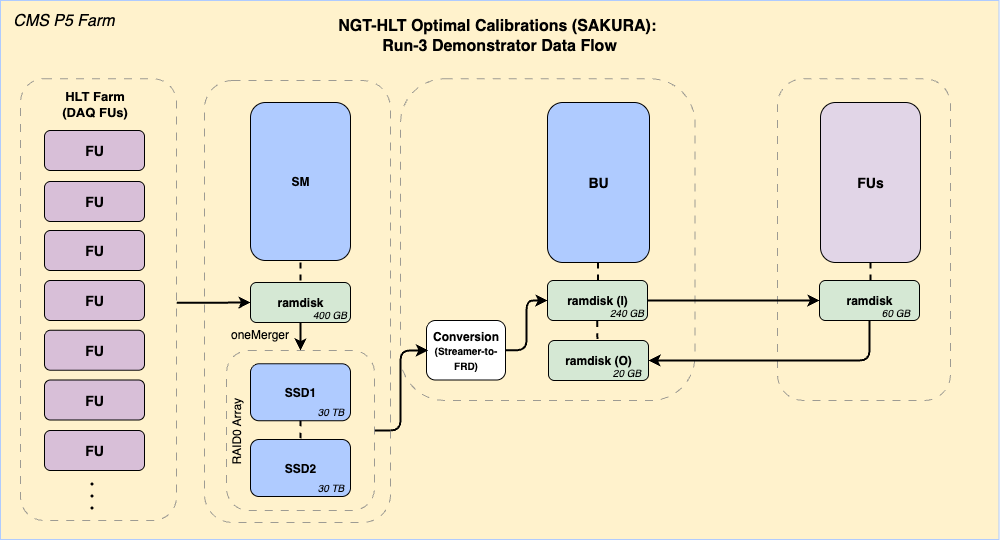

The diagram above was exported from draw.io. Its source (the exported page's mxGraphModel, read from the mxfile embedded in the PNG):
<mxGraphModel dx="-656" dy="621" grid="1" gridSize="10" guides="1" tooltips="1" connect="1" arrows="1" fold="1" page="1" pageScale="1" pageWidth="827" pageHeight="1169" math="0" shadow="0">
  <root>
    <mxCell id="0" />
    <mxCell id="1" parent="0" />
    <mxCell id="VBnaeW3tyLs_7LWYnNDS-3" value="" style="group" parent="1" connectable="0" vertex="1">
      <mxGeometry x="1860" y="240" width="998.5" height="539" as="geometry" />
    </mxCell>
    <mxCell id="nVbvLBho-aKDMSMwRuIr-5" value="" style="edgeStyle=orthogonalEdgeStyle;rounded=1;orthogonalLoop=1;jettySize=auto;html=1;strokeColor=default;strokeWidth=2;curved=0;endArrow=none;endFill=1;spacingTop=0;exitX=0.5;exitY=1;exitDx=0;exitDy=0;startArrow=none;startFill=0;dashed=1;entryX=0.5;entryY=0;entryDx=0;entryDy=0;" parent="VBnaeW3tyLs_7LWYnNDS-3" edge="1">
      <mxGeometry relative="1" as="geometry">
        <mxPoint x="220" y="182" as="sourcePoint" />
        <mxPoint x="220" y="204" as="targetPoint" />
        <Array as="points">
          <mxPoint x="220" y="192" />
          <mxPoint x="220" y="192" />
        </Array>
      </mxGeometry>
    </mxCell>
    <mxCell id="2xcq_pXlM-XG_0S8qXP4-2" value="" style="rounded=1;whiteSpace=wrap;html=1;fillColor=none;dashed=1;dashPattern=8 8;opacity=80;strokeColor=#858585;container=0;" parent="VBnaeW3tyLs_7LWYnNDS-3" vertex="1">
      <mxGeometry x="14" y="81.75" width="186" height="442" as="geometry" />
    </mxCell>
    <mxCell id="wa49Pn-pvh2bLljwLHad-9" value="" style="rounded=0;whiteSpace=wrap;html=1;fillColor=#FFF2CC;strokeColor=light-dark(#afcbff, #5c79a3);fillStyle=solid;container=0;" parent="VBnaeW3tyLs_7LWYnNDS-3" vertex="1">
      <mxGeometry width="998.5" height="539" as="geometry" />
    </mxCell>
    <mxCell id="x_ykKYG2ymdTlrO0Z5TY-57" value="&lt;b&gt;ramdisk&lt;/b&gt;" style="rounded=1;whiteSpace=wrap;html=1;rotation=0;fillColor=#d5e8d4;strokeColor=#000000;container=0;" parent="VBnaeW3tyLs_7LWYnNDS-3" vertex="1">
      <mxGeometry x="819" y="280" width="100" height="40" as="geometry" />
    </mxCell>
    <mxCell id="x_ykKYG2ymdTlrO0Z5TY-62" value="" style="rounded=1;whiteSpace=wrap;html=1;fillColor=none;dashed=1;dashPattern=8 8;opacity=80;strokeColor=#858585;container=0;" parent="VBnaeW3tyLs_7LWYnNDS-3" vertex="1">
      <mxGeometry x="777" y="78.25" width="173" height="321.75" as="geometry" />
    </mxCell>
    <mxCell id="x_ykKYG2ymdTlrO0Z5TY-61" value="" style="rounded=1;whiteSpace=wrap;html=1;fillColor=none;dashed=1;dashPattern=8 8;opacity=80;strokeColor=#858585;container=0;" parent="VBnaeW3tyLs_7LWYnNDS-3" vertex="1">
      <mxGeometry x="400" y="78.25" width="294.5" height="321.75" as="geometry" />
    </mxCell>
    <mxCell id="-1vVAZZULqZGSlAczmIT-1" value="&lt;i&gt;CMS P5 Farm&lt;/i&gt;" style="text;html=1;align=center;verticalAlign=middle;resizable=0;points=[];autosize=1;strokeColor=none;fillColor=none;fontSize=16;container=0;" parent="VBnaeW3tyLs_7LWYnNDS-3" vertex="1">
      <mxGeometry x="2.6950067476382173" y="5" width="120" height="30" as="geometry" />
    </mxCell>
    <mxCell id="iU1aODgmRw8-L7eTGCvN-4" value="&lt;b&gt;&lt;font&gt;Conversion&lt;/font&gt;&lt;/b&gt;&lt;div&gt;&lt;b&gt;&lt;font style=&quot;font-size: 10px;&quot;&gt;(Streamer-to-&lt;br&gt;FRD)&lt;/font&gt;&lt;/b&gt;&lt;/div&gt;" style="rounded=1;whiteSpace=wrap;html=1;align=center;container=0;" parent="VBnaeW3tyLs_7LWYnNDS-3" vertex="1">
      <mxGeometry x="258" y="146.25" width="79" height="59.5" as="geometry" />
    </mxCell>
    <mxCell id="WGdXT72n8x7lZ6ZxNEnB-11" value="&lt;div&gt;&lt;b style=&quot;background-color: transparent; color: light-dark(rgb(0, 0, 0), rgb(255, 255, 255));&quot;&gt;&lt;font&gt;SM&lt;/font&gt;&lt;/b&gt;&lt;/div&gt;" style="rounded=1;whiteSpace=wrap;html=1;rotation=0;fillColor=light-dark(#afcbff, #1d293b);strokeColor=light-dark(#000000,#5C79A3);container=0;" parent="VBnaeW3tyLs_7LWYnNDS-3" vertex="1">
      <mxGeometry x="250" y="102" width="100" height="158" as="geometry" />
    </mxCell>
    <mxCell id="iU1aODgmRw8-L7eTGCvN-7" value="" style="edgeStyle=orthogonalEdgeStyle;rounded=1;orthogonalLoop=1;jettySize=auto;html=1;strokeColor=default;strokeWidth=2;curved=0;endArrow=classic;endFill=1;spacingTop=0;exitX=1;exitY=0.5;exitDx=0;exitDy=0;entryX=0;entryY=0.5;entryDx=0;entryDy=0;" parent="VBnaeW3tyLs_7LWYnNDS-3" source="x_ykKYG2ymdTlrO0Z5TY-38" target="x_ykKYG2ymdTlrO0Z5TY-57" edge="1">
      <mxGeometry relative="1" as="geometry">
        <mxPoint x="660" y="412" as="sourcePoint" />
        <mxPoint x="650" y="381.5" as="targetPoint" />
      </mxGeometry>
    </mxCell>
    <mxCell id="x_ykKYG2ymdTlrO0Z5TY-19" value="" style="edgeStyle=orthogonalEdgeStyle;rounded=1;orthogonalLoop=1;jettySize=auto;html=1;strokeColor=default;strokeWidth=2;curved=0;endArrow=classic;endFill=1;spacingTop=0;entryX=0.5;entryY=0;entryDx=0;entryDy=0;exitX=0.5;exitY=1;exitDx=0;exitDy=0;" parent="VBnaeW3tyLs_7LWYnNDS-3" source="x_ykKYG2ymdTlrO0Z5TY-2" target="x_ykKYG2ymdTlrO0Z5TY-16" edge="1">
      <mxGeometry relative="1" as="geometry">
        <mxPoint x="284" y="322" as="sourcePoint" />
        <mxPoint x="421" y="322" as="targetPoint" />
      </mxGeometry>
    </mxCell>
    <mxCell id="wa49Pn-pvh2bLljwLHad-33" value="&lt;font&gt;NGT-HLT Optimal Calibrations (SAKURA):&amp;nbsp;&lt;/font&gt;&lt;div&gt;&lt;font&gt;Run-3 Demonstrator Data Flow&lt;/font&gt;&lt;/div&gt;" style="text;html=1;strokeColor=none;fillColor=none;align=center;verticalAlign=middle;whiteSpace=wrap;rounded=0;fontSize=16;fontStyle=1;container=0;" parent="VBnaeW3tyLs_7LWYnNDS-3" vertex="1">
      <mxGeometry x="334.25" y="20" width="330" height="30" as="geometry" />
    </mxCell>
    <mxCell id="x_ykKYG2ymdTlrO0Z5TY-52" value="&lt;b&gt;&lt;font&gt;Conversion&lt;/font&gt;&lt;/b&gt;&lt;div&gt;&lt;b&gt;&lt;font style=&quot;font-size: 10px;&quot;&gt;(Streamer-to-&lt;br&gt;FRD)&lt;/font&gt;&lt;/b&gt;&lt;/div&gt;" style="rounded=1;whiteSpace=wrap;html=1;align=center;container=0;" parent="VBnaeW3tyLs_7LWYnNDS-3" vertex="1">
      <mxGeometry x="426" y="320" width="79" height="59.5" as="geometry" />
    </mxCell>
    <mxCell id="x_ykKYG2ymdTlrO0Z5TY-53" value="" style="edgeStyle=orthogonalEdgeStyle;rounded=1;orthogonalLoop=1;jettySize=auto;html=1;strokeColor=default;strokeWidth=2;curved=0;endArrow=classic;endFill=1;spacingTop=0;exitX=1;exitY=0.5;exitDx=0;exitDy=0;entryX=0.019;entryY=0.502;entryDx=0;entryDy=0;entryPerimeter=0;" parent="VBnaeW3tyLs_7LWYnNDS-3" source="x_ykKYG2ymdTlrO0Z5TY-16" target="x_ykKYG2ymdTlrO0Z5TY-52" edge="1">
      <mxGeometry relative="1" as="geometry">
        <mxPoint x="470" y="480" as="sourcePoint" />
        <mxPoint x="390" y="430" as="targetPoint" />
      </mxGeometry>
    </mxCell>
    <mxCell id="hIWg0OG6KV_40AornxaS-19" value="" style="edgeStyle=orthogonalEdgeStyle;rounded=1;orthogonalLoop=1;jettySize=auto;html=1;strokeColor=default;strokeWidth=2;curved=0;endArrow=classic;endFill=1;spacingTop=0;entryX=0;entryY=0.5;entryDx=0;entryDy=0;exitX=1;exitY=0.5;exitDx=0;exitDy=0;" parent="VBnaeW3tyLs_7LWYnNDS-3" source="x_ykKYG2ymdTlrO0Z5TY-52" target="x_ykKYG2ymdTlrO0Z5TY-38" edge="1">
      <mxGeometry relative="1" as="geometry">
        <mxPoint x="473.42999999999984" y="412.78" as="sourcePoint" />
        <mxPoint x="511.42999999999984" y="412.78" as="targetPoint" />
      </mxGeometry>
    </mxCell>
    <mxCell id="x_ykKYG2ymdTlrO0Z5TY-59" value="&lt;div&gt;&lt;b style=&quot;font-size: 14px; background-color: transparent; color: light-dark(rgb(0, 0, 0), rgb(255, 255, 255));&quot;&gt;FUs&lt;/b&gt;&lt;/div&gt;" style="rounded=1;whiteSpace=wrap;html=1;rotation=0;fillColor=#e1d5e7;strokeColor=#000000;container=0;" parent="VBnaeW3tyLs_7LWYnNDS-3" vertex="1">
      <mxGeometry x="820" y="102" width="100" height="160" as="geometry" />
    </mxCell>
    <mxCell id="x_ykKYG2ymdTlrO0Z5TY-60" value="" style="edgeStyle=orthogonalEdgeStyle;rounded=1;orthogonalLoop=1;jettySize=auto;html=1;strokeColor=default;strokeWidth=2;curved=0;endArrow=classic;endFill=1;spacingTop=0;exitX=0.5;exitY=1;exitDx=0;exitDy=0;entryX=1;entryY=0.5;entryDx=0;entryDy=0;" parent="VBnaeW3tyLs_7LWYnNDS-3" source="x_ykKYG2ymdTlrO0Z5TY-57" target="x_ykKYG2ymdTlrO0Z5TY-41" edge="1">
      <mxGeometry relative="1" as="geometry">
        <mxPoint x="764" y="385.5" as="sourcePoint" />
        <mxPoint x="933" y="385.5" as="targetPoint" />
      </mxGeometry>
    </mxCell>
    <mxCell id="nVbvLBho-aKDMSMwRuIr-3" value="" style="edgeStyle=orthogonalEdgeStyle;rounded=1;orthogonalLoop=1;jettySize=auto;html=1;strokeColor=default;strokeWidth=2;curved=0;endArrow=none;endFill=1;spacingTop=0;exitX=0.5;exitY=1;exitDx=0;exitDy=0;startArrow=none;startFill=0;dashed=1;entryX=0.5;entryY=0;entryDx=0;entryDy=0;" parent="VBnaeW3tyLs_7LWYnNDS-3" edge="1">
      <mxGeometry relative="1" as="geometry">
        <mxPoint x="597.46" y="262" as="sourcePoint" />
        <mxPoint x="597.46" y="284" as="targetPoint" />
        <Array as="points" />
      </mxGeometry>
    </mxCell>
    <mxCell id="nVbvLBho-aKDMSMwRuIr-4" value="" style="edgeStyle=orthogonalEdgeStyle;rounded=1;orthogonalLoop=1;jettySize=auto;html=1;strokeColor=default;strokeWidth=2;curved=0;endArrow=none;endFill=1;spacingTop=0;exitX=0.5;exitY=1;exitDx=0;exitDy=0;startArrow=none;startFill=0;dashed=1;entryX=0.5;entryY=0;entryDx=0;entryDy=0;" parent="VBnaeW3tyLs_7LWYnNDS-3" edge="1">
      <mxGeometry relative="1" as="geometry">
        <mxPoint x="869.9200000000001" y="262" as="sourcePoint" />
        <mxPoint x="869.9200000000001" y="284" as="targetPoint" />
        <Array as="points" />
      </mxGeometry>
    </mxCell>
    <mxCell id="2xcq_pXlM-XG_0S8qXP4-1" value="&lt;div&gt;&lt;span style=&quot;font-size: 14px;&quot;&gt;&lt;b&gt;FU&lt;/b&gt;&lt;/span&gt;&lt;/div&gt;" style="rounded=1;whiteSpace=wrap;html=1;rotation=0;fillColor=#D8BFD8;fontColor=default;strokeColor=default;container=0;" parent="VBnaeW3tyLs_7LWYnNDS-3" vertex="1">
      <mxGeometry x="44" y="130" width="100" height="40" as="geometry" />
    </mxCell>
    <mxCell id="2xcq_pXlM-XG_0S8qXP4-3" value="&lt;font&gt;&lt;b&gt;HLT Farm&lt;/b&gt;&lt;/font&gt;&lt;div&gt;&lt;font&gt;&lt;b&gt;(DAQ FUs)&lt;/b&gt;&lt;/font&gt;&lt;/div&gt;" style="text;html=1;align=center;verticalAlign=middle;resizable=0;points=[];autosize=1;strokeColor=none;fillColor=none;fontSize=13;rotation=0;container=0;" parent="VBnaeW3tyLs_7LWYnNDS-3" vertex="1">
      <mxGeometry x="49" y="83.25" width="90" height="40" as="geometry" />
    </mxCell>
    <mxCell id="2xcq_pXlM-XG_0S8qXP4-7" value="&lt;div&gt;&lt;span style=&quot;font-size: 14px;&quot;&gt;&lt;b&gt;FU&lt;/b&gt;&lt;/span&gt;&lt;/div&gt;" style="rounded=1;whiteSpace=wrap;html=1;rotation=0;fillColor=#D8BFD8;fontColor=default;strokeColor=default;container=0;" parent="VBnaeW3tyLs_7LWYnNDS-3" vertex="1">
      <mxGeometry x="44" y="181" width="100" height="40" as="geometry" />
    </mxCell>
    <mxCell id="2xcq_pXlM-XG_0S8qXP4-9" value="&lt;div&gt;&lt;span style=&quot;font-size: 14px;&quot;&gt;&lt;b&gt;FU&lt;/b&gt;&lt;/span&gt;&lt;/div&gt;" style="rounded=1;whiteSpace=wrap;html=1;rotation=0;fillColor=#D8BFD8;fontColor=default;strokeColor=default;container=0;" parent="VBnaeW3tyLs_7LWYnNDS-3" vertex="1">
      <mxGeometry x="44" y="230" width="100" height="40" as="geometry" />
    </mxCell>
    <mxCell id="2xcq_pXlM-XG_0S8qXP4-10" value="&lt;div&gt;&lt;span style=&quot;font-size: 14px;&quot;&gt;&lt;b&gt;FU&lt;/b&gt;&lt;/span&gt;&lt;/div&gt;" style="rounded=1;whiteSpace=wrap;html=1;rotation=0;fillColor=#D8BFD8;fontColor=default;strokeColor=default;container=0;" parent="VBnaeW3tyLs_7LWYnNDS-3" vertex="1">
      <mxGeometry x="44" y="280" width="100" height="40" as="geometry" />
    </mxCell>
    <mxCell id="2xcq_pXlM-XG_0S8qXP4-11" value="&lt;div&gt;&lt;span style=&quot;font-size: 14px;&quot;&gt;&lt;b&gt;FU&lt;/b&gt;&lt;/span&gt;&lt;/div&gt;" style="rounded=1;whiteSpace=wrap;html=1;rotation=0;fillColor=#D8BFD8;fontColor=default;strokeColor=default;container=0;" parent="VBnaeW3tyLs_7LWYnNDS-3" vertex="1">
      <mxGeometry x="44" y="329.75" width="100" height="40" as="geometry" />
    </mxCell>
    <mxCell id="2xcq_pXlM-XG_0S8qXP4-12" value="&lt;div&gt;&lt;span style=&quot;font-size: 14px;&quot;&gt;&lt;b&gt;FU&lt;/b&gt;&lt;/span&gt;&lt;/div&gt;" style="rounded=1;whiteSpace=wrap;html=1;rotation=0;fillColor=#D8BFD8;fontColor=default;strokeColor=default;container=0;" parent="VBnaeW3tyLs_7LWYnNDS-3" vertex="1">
      <mxGeometry x="44" y="379.5" width="100" height="40" as="geometry" />
    </mxCell>
    <mxCell id="2xcq_pXlM-XG_0S8qXP4-67" value="&lt;div&gt;&lt;span style=&quot;font-size: 14px;&quot;&gt;&lt;b&gt;FU&lt;/b&gt;&lt;/span&gt;&lt;/div&gt;" style="rounded=1;whiteSpace=wrap;html=1;rotation=0;fillColor=#D8BFD8;fontColor=default;strokeColor=default;container=0;" parent="VBnaeW3tyLs_7LWYnNDS-3" vertex="1">
      <mxGeometry x="44" y="430" width="100" height="40" as="geometry" />
    </mxCell>
    <mxCell id="2xcq_pXlM-XG_0S8qXP4-70" value="&lt;ul&gt;&lt;li&gt;&amp;nbsp;&lt;/li&gt;&lt;li&gt;&amp;nbsp;&lt;/li&gt;&lt;li&gt;&lt;br&gt;&lt;/li&gt;&lt;/ul&gt;" style="text;html=1;strokeColor=none;fillColor=none;align=center;verticalAlign=middle;whiteSpace=wrap;rounded=0;fontSize=10;fontStyle=1;container=0;" parent="VBnaeW3tyLs_7LWYnNDS-3" vertex="1">
      <mxGeometry x="74" y="478" width="20" height="30" as="geometry" />
    </mxCell>
    <mxCell id="2xcq_pXlM-XG_0S8qXP4-69" value="" style="rounded=1;whiteSpace=wrap;html=1;fillColor=none;dashed=1;dashPattern=8 8;opacity=80;strokeColor=#858585;container=0;" parent="VBnaeW3tyLs_7LWYnNDS-3" vertex="1">
      <mxGeometry x="20" y="78.25" width="156" height="441.75" as="geometry" />
    </mxCell>
    <mxCell id="x_ykKYG2ymdTlrO0Z5TY-18" value="" style="edgeStyle=orthogonalEdgeStyle;rounded=1;orthogonalLoop=1;jettySize=auto;html=1;strokeColor=default;strokeWidth=2;curved=0;endArrow=classic;endFill=1;spacingTop=0;entryX=0;entryY=0.5;entryDx=0;entryDy=0;exitX=1.001;exitY=0.507;exitDx=0;exitDy=0;exitPerimeter=0;" parent="VBnaeW3tyLs_7LWYnNDS-3" source="2xcq_pXlM-XG_0S8qXP4-69" target="x_ykKYG2ymdTlrO0Z5TY-2" edge="1">
      <mxGeometry relative="1" as="geometry">
        <mxPoint x="160" y="310" as="sourcePoint" />
        <mxPoint x="270" y="178.5" as="targetPoint" />
      </mxGeometry>
    </mxCell>
    <mxCell id="x_ykKYG2ymdTlrO0Z5TY-2" value="&lt;b&gt;ramdisk&lt;/b&gt;" style="rounded=1;whiteSpace=wrap;html=1;rotation=0;fillColor=#d5e8d4;strokeColor=#000000;container=0;" parent="VBnaeW3tyLs_7LWYnNDS-3" vertex="1">
      <mxGeometry x="250" y="282" width="100" height="40" as="geometry" />
    </mxCell>
    <mxCell id="x_ykKYG2ymdTlrO0Z5TY-20" value="&lt;i&gt;&lt;font style=&quot;font-size: 10px;&quot;&gt;400 GB&lt;/font&gt;&lt;/i&gt;" style="text;html=1;align=center;verticalAlign=middle;resizable=0;points=[];autosize=1;strokeColor=none;fillColor=none;fontSize=16;rotation=0;container=0;" parent="VBnaeW3tyLs_7LWYnNDS-3" vertex="1">
      <mxGeometry x="299" y="297.5" width="60" height="30" as="geometry" />
    </mxCell>
    <mxCell id="WGdXT72n8x7lZ6ZxNEnB-13" value="" style="rounded=1;whiteSpace=wrap;html=1;fillColor=none;dashed=1;dashPattern=8 8;opacity=80;strokeColor=#858585;container=0;" parent="VBnaeW3tyLs_7LWYnNDS-3" vertex="1">
      <mxGeometry x="204" y="80" width="186" height="442" as="geometry" />
    </mxCell>
    <mxCell id="x_ykKYG2ymdTlrO0Z5TY-16" value="" style="rounded=1;whiteSpace=wrap;html=1;fillColor=none;dashed=1;dashPattern=8 8;opacity=80;strokeColor=#858585;container=0;" parent="VBnaeW3tyLs_7LWYnNDS-3" vertex="1">
      <mxGeometry x="226" y="350" width="148" height="160" as="geometry" />
    </mxCell>
    <mxCell id="x_ykKYG2ymdTlrO0Z5TY-17" value="&lt;font style=&quot;font-size: 12px;&quot;&gt;RAID0 Array&lt;/font&gt;" style="text;html=1;align=center;verticalAlign=middle;resizable=0;points=[];autosize=1;strokeColor=none;fillColor=none;fontSize=16;rotation=-90;container=0;" parent="VBnaeW3tyLs_7LWYnNDS-3" vertex="1">
      <mxGeometry x="191" y="416.25" width="90" height="30" as="geometry" />
    </mxCell>
    <mxCell id="x_ykKYG2ymdTlrO0Z5TY-48" value="" style="edgeStyle=orthogonalEdgeStyle;rounded=1;orthogonalLoop=1;jettySize=auto;html=1;strokeColor=default;strokeWidth=2;curved=0;endArrow=none;endFill=1;spacingTop=0;exitX=0.499;exitY=0.993;exitDx=0;exitDy=0;exitPerimeter=0;entryX=0.5;entryY=0;entryDx=0;entryDy=0;startArrow=none;startFill=0;dashed=1;" parent="VBnaeW3tyLs_7LWYnNDS-3" source="x_ykKYG2ymdTlrO0Z5TY-29" target="x_ykKYG2ymdTlrO0Z5TY-15" edge="1">
      <mxGeometry relative="1" as="geometry">
        <mxPoint x="299.87000000000035" y="420.25" as="sourcePoint" />
        <mxPoint x="300.1700000000005" y="452.197" as="targetPoint" />
        <Array as="points">
          <mxPoint x="300" y="435.25" />
          <mxPoint x="300" y="435.25" />
          <mxPoint x="300" y="439.25" />
        </Array>
      </mxGeometry>
    </mxCell>
    <mxCell id="x_ykKYG2ymdTlrO0Z5TY-15" value="&lt;b&gt;SSD2&lt;/b&gt;" style="rounded=1;whiteSpace=wrap;html=1;rotation=0;fillColor=#AFCBFF;fontColor=default;strokeColor=default;container=0;" parent="VBnaeW3tyLs_7LWYnNDS-3" vertex="1">
      <mxGeometry x="250" y="439" width="100" height="57" as="geometry" />
    </mxCell>
    <mxCell id="x_ykKYG2ymdTlrO0Z5TY-23" value="&lt;i&gt;&lt;font style=&quot;font-size: 10px;&quot;&gt;30 TB&lt;/font&gt;&lt;/i&gt;" style="text;html=1;align=center;verticalAlign=middle;resizable=0;points=[];autosize=1;strokeColor=none;fillColor=none;fontSize=16;rotation=0;container=0;" parent="VBnaeW3tyLs_7LWYnNDS-3" vertex="1">
      <mxGeometry x="305" y="471" width="50" height="30" as="geometry" />
    </mxCell>
    <mxCell id="x_ykKYG2ymdTlrO0Z5TY-29" value="&lt;b&gt;SSD1&lt;/b&gt;" style="rounded=1;whiteSpace=wrap;html=1;rotation=0;fillColor=#AFCBFF;fontColor=default;strokeColor=default;container=0;" parent="VBnaeW3tyLs_7LWYnNDS-3" vertex="1">
      <mxGeometry x="250" y="363.25" width="100" height="57" as="geometry" />
    </mxCell>
    <mxCell id="x_ykKYG2ymdTlrO0Z5TY-30" value="&lt;i&gt;&lt;font style=&quot;font-size: 10px;&quot;&gt;30 TB&lt;/font&gt;&lt;/i&gt;" style="text;html=1;align=center;verticalAlign=middle;resizable=0;points=[];autosize=1;strokeColor=none;fillColor=none;fontSize=16;rotation=0;container=0;" parent="VBnaeW3tyLs_7LWYnNDS-3" vertex="1">
      <mxGeometry x="305" y="395.25" width="50" height="30" as="geometry" />
    </mxCell>
    <mxCell id="x_ykKYG2ymdTlrO0Z5TY-49" value="" style="edgeStyle=orthogonalEdgeStyle;rounded=1;orthogonalLoop=1;jettySize=auto;html=1;strokeColor=default;strokeWidth=2;curved=0;endArrow=none;endFill=1;spacingTop=0;exitX=0.498;exitY=1.011;exitDx=0;exitDy=0;exitPerimeter=0;startArrow=none;startFill=0;dashed=1;" parent="VBnaeW3tyLs_7LWYnNDS-3" source="x_ykKYG2ymdTlrO0Z5TY-38" edge="1">
      <mxGeometry relative="1" as="geometry">
        <mxPoint x="596.8499999999999" y="320" as="sourcePoint" />
        <mxPoint x="597" y="340" as="targetPoint" />
        <Array as="points">
          <mxPoint x="597" y="335" />
          <mxPoint x="597" y="335" />
        </Array>
      </mxGeometry>
    </mxCell>
    <mxCell id="WGdXT72n8x7lZ6ZxNEnB-12" value="&lt;div&gt;&lt;b style=&quot;font-size: 14px; background-color: transparent; color: light-dark(rgb(0, 0, 0), rgb(255, 255, 255));&quot;&gt;BU&lt;/b&gt;&lt;/div&gt;" style="rounded=1;whiteSpace=wrap;html=1;rotation=0;fillColor=light-dark(#afcbff, #1d293b);strokeColor=light-dark(#000000,#5C79A3);container=0;" parent="VBnaeW3tyLs_7LWYnNDS-3" vertex="1">
      <mxGeometry x="547" y="102" width="102" height="160" as="geometry" />
    </mxCell>
    <mxCell id="x_ykKYG2ymdTlrO0Z5TY-38" value="&lt;b&gt;ramdisk (I)&lt;/b&gt;" style="rounded=1;whiteSpace=wrap;html=1;rotation=0;fillColor=#d5e8d4;strokeColor=#000000;container=0;" parent="VBnaeW3tyLs_7LWYnNDS-3" vertex="1">
      <mxGeometry x="547" y="280" width="100" height="40" as="geometry" />
    </mxCell>
    <mxCell id="x_ykKYG2ymdTlrO0Z5TY-39" value="&lt;i&gt;&lt;font style=&quot;font-size: 10px;&quot;&gt;240 GB&lt;/font&gt;&lt;/i&gt;" style="text;html=1;align=center;verticalAlign=middle;resizable=0;points=[];autosize=1;strokeColor=none;fillColor=none;fontSize=16;rotation=0;container=0;" parent="VBnaeW3tyLs_7LWYnNDS-3" vertex="1">
      <mxGeometry x="596" y="295.5" width="60" height="30" as="geometry" />
    </mxCell>
    <mxCell id="x_ykKYG2ymdTlrO0Z5TY-41" value="&lt;b&gt;ramdisk (O)&lt;/b&gt;" style="rounded=1;whiteSpace=wrap;html=1;rotation=0;fillColor=#d5e8d4;strokeColor=#000000;container=0;" parent="VBnaeW3tyLs_7LWYnNDS-3" vertex="1">
      <mxGeometry x="548" y="340" width="100" height="40" as="geometry" />
    </mxCell>
    <mxCell id="x_ykKYG2ymdTlrO0Z5TY-42" value="&lt;i&gt;&lt;font style=&quot;font-size: 10px;&quot;&gt;20 GB&lt;/font&gt;&lt;/i&gt;" style="text;html=1;align=center;verticalAlign=middle;resizable=0;points=[];autosize=1;strokeColor=none;fillColor=none;fontSize=16;rotation=0;container=0;" parent="VBnaeW3tyLs_7LWYnNDS-3" vertex="1">
      <mxGeometry x="601" y="355.5" width="50" height="30" as="geometry" />
    </mxCell>
    <mxCell id="x_ykKYG2ymdTlrO0Z5TY-58" value="&lt;i&gt;&lt;font style=&quot;font-size: 10px;&quot;&gt;60 GB&lt;/font&gt;&lt;/i&gt;" style="text;html=1;align=center;verticalAlign=middle;resizable=0;points=[];autosize=1;strokeColor=none;fillColor=none;fontSize=16;rotation=0;container=0;" parent="VBnaeW3tyLs_7LWYnNDS-3" vertex="1">
      <mxGeometry x="869.5" y="295.5" width="50" height="30" as="geometry" />
    </mxCell>
    <mxCell id="K5gyw1BxAby83n8kJWAw-2" value="&lt;font style=&quot;font-size: 12px;&quot;&gt;oneMerger&lt;/font&gt;" style="text;html=1;align=center;verticalAlign=middle;resizable=0;points=[];autosize=1;strokeColor=none;fillColor=none;fontSize=16;rotation=0;container=0;" parent="VBnaeW3tyLs_7LWYnNDS-3" vertex="1">
      <mxGeometry x="219" y="318" width="80" height="30" as="geometry" />
    </mxCell>
    <mxCell id="K5gyw1BxAby83n8kJWAw-1" value="" style="edgeStyle=orthogonalEdgeStyle;rounded=1;orthogonalLoop=1;jettySize=auto;html=1;strokeColor=default;strokeWidth=2;curved=0;endArrow=none;endFill=1;spacingTop=0;exitX=0.5;exitY=1;exitDx=0;exitDy=0;startArrow=none;startFill=0;dashed=1;entryX=0.5;entryY=0;entryDx=0;entryDy=0;" parent="1" edge="1">
      <mxGeometry relative="1" as="geometry">
        <mxPoint x="2160" y="502" as="sourcePoint" />
        <mxPoint x="2160" y="524" as="targetPoint" />
        <Array as="points" />
      </mxGeometry>
    </mxCell>
  </root>
</mxGraphModel>